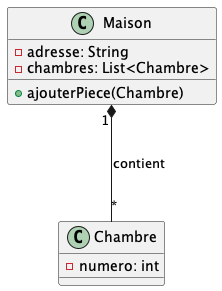

The diagram above was rendered by PlantUML. Its source (embedded in the PNG):
@startuml
class Maison {
    - adresse: String
    - chambres: List<Chambre>
    + ajouterPiece(Chambre)
}

class Chambre {
    - numero: int
}

Maison "1" *-- "*" Chambre : contient
@enduml